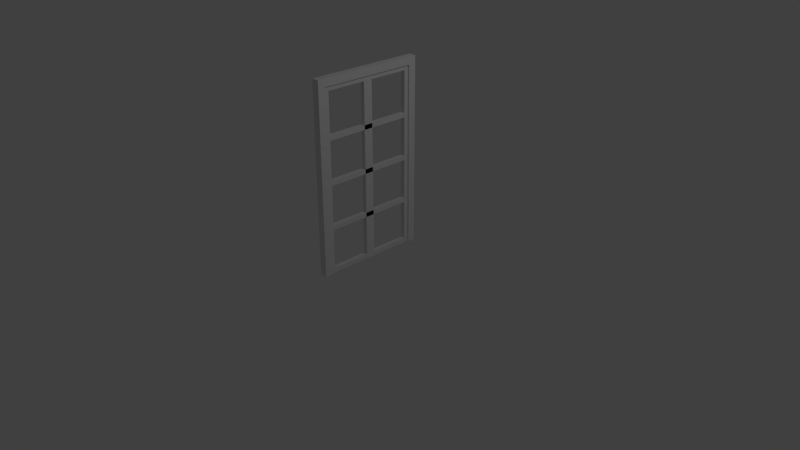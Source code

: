 # Source: FS_Medium_Window_Attached.blend  (saved by Blender 2.79.0; exported with 4.5.12 LTS)
import bpy
from mathutils import Matrix  # noqa: F401  (used for matrix-valued properties, if any)

bpy.ops.wm.read_factory_settings(use_empty=True)
scene = bpy.context.scene
scene.name = 'Scene'

# ---- collections
col_collection_1 = bpy.data.collections.new('Collection 1'); scene.collection.children.link(col_collection_1)

# ---- materials (node trees are filled in below, after node groups)
mat_material_001 = bpy.data.materials.new('Material.001')
mat_material_001.alpha_threshold = 0.0
mat_material_001.use_transparent_shadow = False
mat_material_001.roughness = 0.5
mat_material_001.line_color = (0.0, 0.0, 0.0, 1.0)
mat_material = bpy.data.materials.new('Material')
mat_material.alpha_threshold = 0.0
mat_material.use_transparent_shadow = False
mat_material.roughness = 0.5
mat_material.line_color = (0.0, 0.0, 0.0, 1.0)
mat_material_002 = bpy.data.materials.new('Material.002')
mat_material_002.alpha_threshold = 0.0
mat_material_002.use_transparent_shadow = False
mat_material_002.roughness = 0.5
mat_material_002.line_color = (0.0, 0.0, 0.0, 1.0)
mat_material_003 = bpy.data.materials.new('Material.003')
mat_material_003.alpha_threshold = 0.0
mat_material_003.use_transparent_shadow = False
mat_material_003.roughness = 0.5
mat_material_003.line_color = (0.0, 0.0, 0.0, 1.0)
mat_material_004 = bpy.data.materials.new('Material.004')
mat_material_004.alpha_threshold = 0.0
mat_material_004.use_transparent_shadow = False
mat_material_004.roughness = 0.5
mat_material_004.line_color = (0.0, 0.0, 0.0, 1.0)
mat_material_005 = bpy.data.materials.new('Material.005')
mat_material_005.alpha_threshold = 0.0
mat_material_005.use_transparent_shadow = False
mat_material_005.roughness = 0.5
mat_material_005.line_color = (0.0, 0.0, 0.0, 1.0)
mat_material_006 = bpy.data.materials.new('Material.006')
mat_material_006.alpha_threshold = 0.0
mat_material_006.use_transparent_shadow = False
mat_material_006.roughness = 0.5
mat_material_006.line_color = (0.0, 0.0, 0.0, 1.0)
mat_material_007 = bpy.data.materials.new('Material.007')
mat_material_007.alpha_threshold = 0.0
mat_material_007.use_transparent_shadow = False
mat_material_007.roughness = 0.5
mat_material_007.line_color = (0.0, 0.0, 0.0, 1.0)
mat_material_008 = bpy.data.materials.new('Material.008')
mat_material_008.alpha_threshold = 0.0
mat_material_008.use_transparent_shadow = False
mat_material_008.roughness = 0.5
mat_material_008.line_color = (0.0, 0.0, 0.0, 1.0)
mat_material_009 = bpy.data.materials.new('Material.009')
mat_material_009.alpha_threshold = 0.0
mat_material_009.use_transparent_shadow = False
mat_material_009.roughness = 0.5
mat_material_009.line_color = (0.0, 0.0, 0.0, 1.0)
mat_material_010 = bpy.data.materials.new('Material.010')
mat_material_010.alpha_threshold = 0.0
mat_material_010.use_transparent_shadow = False
mat_material_010.roughness = 0.5
mat_material_010.line_color = (0.0, 0.0, 0.0, 1.0)
mat_material_011 = bpy.data.materials.new('Material.011')
mat_material_011.alpha_threshold = 0.0
mat_material_011.use_transparent_shadow = False
mat_material_011.roughness = 0.5
mat_material_011.line_color = (0.0, 0.0, 0.0, 1.0)

# ---- material node trees

# ---- world
world_world = bpy.data.worlds.new('World'); scene.world = world_world
world_world.color = (0.05088, 0.05088, 0.05088)
world_world.use_sun_shadow = False
world_world.sun_shadow_jitter_overblur = 0.0
world_world.cycles.sampling_method = 'MANUAL'

# ---- cameras
cam_camera = bpy.data.cameras.new('Camera')
cam_camera.clip_end = 100.0
cam_camera.lens = 35.0
cam_camera.sensor_width = 32.0
cam_camera.sensor_height = 18.0
cam_camera.ortho_scale = 7.314
cam_camera.dof.focus_distance = 0.0
cam_camera.dof.aperture_fstop = 128.0

# ---- lights
light_lamp = bpy.data.lights.new('Lamp', 'POINT')
light_lamp.transmission_factor = 0.0
light_lamp.cutoff_distance = 30.0
light_lamp.energy = 100.0
light_lamp.shadow_buffer_clip_start = 1.001
light_lamp.shadow_soft_size = 0.1
light_lamp.shadow_maximum_resolution = 0.006
light_lamp.use_absolute_resolution = True

# ---- meshes
me_cube_001 = bpy.data.meshes.new('Cube.001')
me_cube_001.from_pydata([(1.0, 1.0, -1.0), (1.0, -1.0, -1.0), (-1.0, -1.0, -1.0), (-1.0, 1.0, -1.0), (1.0, 1.0, 1.0), (1.0, -1.0, 1.0), (-1.0, -1.0, 1.0), (-1.0, 1.0, 1.0), (1.0, 1.102, -20.5), (1.0, -1.102, -20.5), (-1.0, -1.102, -20.5), (-1.0, 1.102, -20.5), (1.0, 1.102, -18.5), (1.0, -1.102, -18.5), (-1.0, -1.102, -18.5), (-1.0, 1.102, -18.5), (1.0, 1.0, 18.5), (1.0, -1.0, 18.5), (-1.0, -1.0, 18.5), (-1.0, 1.0, 18.5), (1.0, 1.0, 20.5), (1.0, -1.0, 20.5), (-1.0, -1.0, 20.5), (-1.0, 1.0, 20.5), (1.0, 1.0, 37.5), (1.0, -1.0, 37.5), (-1.0, -1.0, 37.5), (-1.0, 1.0, 37.5), (1.0, 1.0, 39.5), (1.0, -1.0, 39.5), (-1.0, -1.0, 39.5), (-1.0, 1.0, 39.5), (1.0, 1.102, 57.5), (1.0, -1.102, 57.5), (-1.0, -1.102, 57.5), (-1.0, 1.102, 57.5), (1.0, 1.102, 59.5), (1.0, -1.102, 59.5), (-1.0, -1.102, 59.5), (-1.0, 1.102, 59.5), (1.0, -1.0, 57.5), (1.0, -1.0, -18.5), (-1.0, -1.0, -18.5), (-1.0, -1.0, 57.5), (1.0, -1.102, 57.5), (1.0, -1.102, -18.5), (-1.0, -1.102, -18.5), (-1.0, -1.102, 57.5), (1.667, 1.271, 59.5), (1.667, 1.271, -20.5), (-1.667, 1.271, -20.5), (-1.667, 1.271, 59.5), (1.667, 1.102, 59.5), (1.667, 1.102, -20.5), (-1.667, 1.102, -20.5), (-1.667, 1.102, 59.5), (1.0, 1.102, 57.5), (1.0, 1.102, -18.5), (-1.0, 1.102, -18.5), (-1.0, 1.102, 57.5), (1.0, 1.0, 57.5), (1.0, 1.0, -18.5), (-1.0, 1.0, -18.5), (-1.0, 1.0, 57.5), (1.667, -1.102, 59.5), (1.667, -1.102, -20.5), (-1.667, -1.102, -20.5), (-1.667, -1.102, 59.5), (1.667, -1.271, 59.5), (1.667, -1.271, -20.5), (-1.667, -1.271, -20.5), (-1.667, -1.271, 59.5), (1.667, 1.271, 59.5), (1.667, -1.271, 59.5), (-1.667, -1.271, 59.5), (-1.667, 1.271, 59.5), (1.667, 1.271, 62.83), (1.667, -1.271, 62.83), (-1.667, -1.271, 62.83), (-1.667, 1.271, 62.83), (1.0, 0.1017, 57.5), (1.0, 0.1017, -18.5), (-1.0, 0.1017, -18.5), (-1.0, 0.1017, 57.5), (1.0, -8.568e-08, 57.5), (1.0, 8.568e-08, -18.5), (-1.0, 8.568e-08, -18.5), (-1.0, -8.568e-08, 57.5), (1.0, -8.568e-08, 57.5), (1.0, 8.568e-08, -18.5), (-1.0, 8.568e-08, -18.5), (-1.0, -8.568e-08, 57.5), (1.0, -0.1017, 57.5), (1.0, -0.1017, -18.5), (-1.0, -0.1017, -18.5), (-1.0, -0.1017, 57.5)], [], [(0, 1, 2, 3), (4, 7, 6, 5), (0, 4, 5, 1), (1, 5, 6, 2), (2, 6, 7, 3), (4, 0, 3, 7), (8, 9, 10, 11), (12, 15, 14, 13), (8, 12, 13, 9), (9, 13, 14, 10), (10, 14, 15, 11), (12, 8, 11, 15), (16, 17, 18, 19), (20, 23, 22, 21), (16, 20, 21, 17), (17, 21, 22, 18), (18, 22, 23, 19), (20, 16, 19, 23), (24, 25, 26, 27), (28, 31, 30, 29), (24, 28, 29, 25), (25, 29, 30, 26), (26, 30, 31, 27), (28, 24, 27, 31), (32, 33, 34, 35), (36, 39, 38, 37), (32, 36, 37, 33), (33, 37, 38, 34), (34, 38, 39, 35), (36, 32, 35, 39), (40, 41, 42, 43), (44, 47, 46, 45), (40, 44, 45, 41), (41, 45, 46, 42), (42, 46, 47, 43), (44, 40, 43, 47), (48, 49, 50, 51), (52, 55, 54, 53), (48, 52, 53, 49), (49, 53, 54, 50), (50, 54, 55, 51), (52, 48, 51, 55), (56, 57, 58, 59), (60, 63, 62, 61), (56, 60, 61, 57), (57, 61, 62, 58), (58, 62, 63, 59), (60, 56, 59, 63), (64, 65, 66, 67), (68, 71, 70, 69), (64, 68, 69, 65), (65, 69, 70, 66), (66, 70, 71, 67), (68, 64, 67, 71), (72, 73, 74, 75), (76, 79, 78, 77), (72, 76, 77, 73), (73, 77, 78, 74), (74, 78, 79, 75), (76, 72, 75, 79), (80, 81, 82, 83), (84, 87, 86, 85), (80, 84, 85, 81), (81, 85, 86, 82), (82, 86, 87, 83), (84, 80, 83, 87), (88, 89, 90, 91), (92, 95, 94, 93), (88, 92, 93, 89), (89, 93, 94, 90), (90, 94, 95, 91), (92, 88, 91, 95)])
me_cube_001.polygons.foreach_set('material_index', [0, 0, 0, 0, 0, 0, 1, 1, 1, 1, 1, 1, 2, 2, 2, 2, 2, 2, 3, 3, 3, 3, 3, 3, 4, 4, 4, 4, 4, 4, 5, 5, 5, 5, 5, 5, 6, 6, 6, 6, 6, 6, 7, 7, 7, 7, 7, 7, 8, 8, 8, 8, 8, 8, 9, 9, 9, 9, 9, 9, 10, 10, 10, 10, 10, 10, 11, 11, 11, 11, 11, 11])
me_cube_001.materials.append(mat_material_001)
me_cube_001.materials.append(mat_material)
me_cube_001.materials.append(mat_material_002)
me_cube_001.materials.append(mat_material_003)
me_cube_001.materials.append(mat_material_004)
me_cube_001.materials.append(mat_material_005)
me_cube_001.materials.append(mat_material_006)
me_cube_001.materials.append(mat_material_007)
me_cube_001.materials.append(mat_material_008)
me_cube_001.materials.append(mat_material_009)
me_cube_001.materials.append(mat_material_010)
me_cube_001.materials.append(mat_material_011)
me_cube_001.use_remesh_preserve_volume = False
me_cube_001.use_remesh_preserve_attributes = False
me_cube_001.use_mirror_vertex_groups = False
me_cube_001.update()

# ---- objects
ob_lamp = bpy.data.objects.new('Lamp', light_lamp)
ob_camera = bpy.data.objects.new('Camera', cam_camera)
ob_cube_001 = bpy.data.objects.new('Cube.001', me_cube_001)

# ---- transforms, parenting, visibility, modifiers, constraints
ob_lamp.location = (4.076, 1.005, 5.904)
ob_lamp.rotation_euler = (0.6503, 0.05522, 1.866)
ob_lamp.lock_rotations_4d = False
ob_lamp.empty_display_type = 'ARROWS'
ob_lamp.color = (0.0, 0.0, 0.0, 0.0)
ob_lamp.lineart.crease_threshold = 0.0
ob_camera.location = (7.481, -6.508, 5.344)
ob_camera.rotation_euler = (1.109, 0.0, 0.8149)
ob_camera.lock_rotations_4d = False
ob_camera.empty_display_type = 'ARROWS'
ob_camera.color = (0.0, 0.0, 0.0, 0.0)
ob_camera.display_type = 'WIRE'
ob_camera.lineart.crease_threshold = 0.0
ob_cube_001.location = (0.0, 0.0, 0.585)
ob_cube_001.scale = (0.03, 0.59, 0.03)
ob_cube_001.lock_rotations_4d = False
ob_cube_001.empty_display_type = 'ARROWS'
ob_cube_001.lineart.crease_threshold = 0.0

# ---- collection membership
col_collection_1.objects.link(ob_lamp)
col_collection_1.objects.link(ob_camera)
col_collection_1.objects.link(ob_cube_001)

# ---- scene / render settings (as saved in the file)
scene.camera = ob_camera
scene.frame_start = 1; scene.frame_end = 250; scene.frame_set(2)
scene.render.engine = 'BLENDER_EEVEE_NEXT'
scene.render.resolution_percentage = 50
scene.render.dither_intensity = 0.0
scene.cycles.use_denoising = False
scene.cycles.samples = 128
scene.cycles.sampling_pattern = 'TABULATED_SOBOL'
scene.cycles.use_adaptive_sampling = False
scene.cycles.use_light_tree = False
scene.cycles.blur_glossy = 0.0
scene.cycles.sample_clamp_indirect = 0.0
scene.view_settings.view_transform = 'Standard'
bpy.context.view_layer.update()
